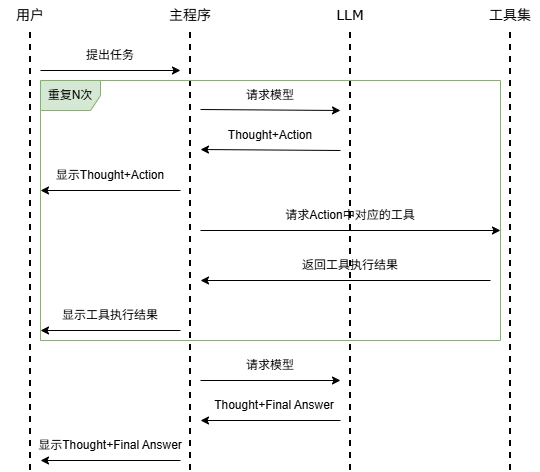

The diagram above was exported from draw.io. Its source (the exported page's mxGraphModel, read from the mxfile embedded in the PNG):
<mxGraphModel dx="1426" dy="743" grid="1" gridSize="10" guides="1" tooltips="1" connect="1" arrows="1" fold="1" page="1" pageScale="1" pageWidth="827" pageHeight="1169" math="0" shadow="0">
  <root>
    <mxCell id="0" />
    <mxCell id="1" parent="0" />
    <mxCell id="_-0rYJGnI36pnGt8bJcb-19" edge="1" parent="1" style="endArrow=none;dashed=1;html=1;rounded=0;jumpSize=6;strokeWidth=2;entryX=0.5;entryY=1;entryDx=0;entryDy=0;" target="_-0rYJGnI36pnGt8bJcb-7" value="">
      <mxGeometry height="50" relative="1" width="50" as="geometry">
        <mxPoint x="560" y="480" as="sourcePoint" />
        <mxPoint x="560" y="80" as="targetPoint" />
      </mxGeometry>
    </mxCell>
    <mxCell id="_-0rYJGnI36pnGt8bJcb-1" edge="1" parent="1" style="endArrow=none;dashed=1;html=1;rounded=0;jumpSize=6;strokeWidth=2;entryX=0.5;entryY=1;entryDx=0;entryDy=0;" target="_-0rYJGnI36pnGt8bJcb-6" value="">
      <mxGeometry height="50" relative="1" width="50" as="geometry">
        <mxPoint x="400" y="480" as="sourcePoint" />
        <mxPoint x="400" y="80" as="targetPoint" />
      </mxGeometry>
    </mxCell>
    <mxCell id="_-0rYJGnI36pnGt8bJcb-3" edge="1" parent="1" style="endArrow=none;dashed=1;html=1;rounded=0;jumpSize=6;strokeWidth=2;" value="">
      <mxGeometry height="50" relative="1" width="50" as="geometry">
        <mxPoint x="240" y="480" as="sourcePoint" />
        <mxPoint x="240" y="40" as="targetPoint" />
      </mxGeometry>
    </mxCell>
    <mxCell id="_-0rYJGnI36pnGt8bJcb-4" edge="1" parent="1" style="endArrow=none;dashed=1;html=1;rounded=0;jumpSize=6;strokeWidth=2;entryX=0.5;entryY=1;entryDx=0;entryDy=0;" target="_-0rYJGnI36pnGt8bJcb-8" value="">
      <mxGeometry height="50" relative="1" width="50" as="geometry">
        <mxPoint x="720" y="480" as="sourcePoint" />
        <mxPoint x="720" y="80" as="targetPoint" />
      </mxGeometry>
    </mxCell>
    <mxCell id="_-0rYJGnI36pnGt8bJcb-5" parent="1" style="text;html=1;whiteSpace=wrap;strokeColor=none;fillColor=none;align=center;verticalAlign=middle;rounded=0;fontFamily=Verdana;fontSize=14;" value="用户" vertex="1">
      <mxGeometry height="30" width="60" x="210" y="10" as="geometry" />
    </mxCell>
    <mxCell id="_-0rYJGnI36pnGt8bJcb-6" parent="1" style="text;html=1;whiteSpace=wrap;strokeColor=none;fillColor=none;align=center;verticalAlign=middle;rounded=0;fontFamily=Verdana;fontSize=14;" value="主程序" vertex="1">
      <mxGeometry height="30" width="60" x="370" y="10" as="geometry" />
    </mxCell>
    <mxCell id="_-0rYJGnI36pnGt8bJcb-7" parent="1" style="text;html=1;whiteSpace=wrap;strokeColor=none;fillColor=none;align=center;verticalAlign=middle;rounded=0;fontFamily=Verdana;fontSize=14;" value="LLM" vertex="1">
      <mxGeometry height="30" width="60" x="530" y="10" as="geometry" />
    </mxCell>
    <mxCell id="_-0rYJGnI36pnGt8bJcb-8" parent="1" style="text;html=1;whiteSpace=wrap;strokeColor=none;fillColor=none;align=center;verticalAlign=middle;rounded=0;fontFamily=Verdana;fontSize=14;" value="工具集" vertex="1">
      <mxGeometry height="30" width="60" x="690" y="10" as="geometry" />
    </mxCell>
    <mxCell id="_-0rYJGnI36pnGt8bJcb-9" edge="1" parent="1" style="endArrow=classic;html=1;rounded=0;" value="">
      <mxGeometry height="50" relative="1" width="50" as="geometry">
        <mxPoint x="250" y="80" as="sourcePoint" />
        <mxPoint x="390" y="80" as="targetPoint" />
      </mxGeometry>
    </mxCell>
    <mxCell id="_-0rYJGnI36pnGt8bJcb-10" parent="1" style="text;html=1;whiteSpace=wrap;strokeColor=none;fillColor=none;align=center;verticalAlign=middle;rounded=0;" value="提出任务" vertex="1">
      <mxGeometry height="30" width="60" x="290" y="50" as="geometry" />
    </mxCell>
    <mxCell id="_-0rYJGnI36pnGt8bJcb-11" edge="1" parent="1" style="endArrow=classic;html=1;rounded=0;" value="">
      <mxGeometry height="50" relative="1" width="50" as="geometry">
        <mxPoint x="410" y="119" as="sourcePoint" />
        <mxPoint x="550" y="120" as="targetPoint" />
      </mxGeometry>
    </mxCell>
    <mxCell id="_-0rYJGnI36pnGt8bJcb-12" parent="1" style="text;html=1;whiteSpace=wrap;strokeColor=none;fillColor=none;align=center;verticalAlign=middle;rounded=0;" value="请求模型" vertex="1">
      <mxGeometry height="30" width="60" x="450" y="90" as="geometry" />
    </mxCell>
    <mxCell id="_-0rYJGnI36pnGt8bJcb-13" edge="1" parent="1" style="endArrow=classic;html=1;rounded=0;" value="">
      <mxGeometry height="50" relative="1" width="50" as="geometry">
        <mxPoint x="550" y="160" as="sourcePoint" />
        <mxPoint x="410" y="159" as="targetPoint" />
      </mxGeometry>
    </mxCell>
    <mxCell id="_-0rYJGnI36pnGt8bJcb-14" parent="1" style="text;html=1;whiteSpace=wrap;strokeColor=none;fillColor=none;align=center;verticalAlign=middle;rounded=0;" value="Thought+Action" vertex="1">
      <mxGeometry height="30" width="60" x="450" y="130" as="geometry" />
    </mxCell>
    <mxCell id="_-0rYJGnI36pnGt8bJcb-15" edge="1" parent="1" style="endArrow=classic;html=1;rounded=0;" value="">
      <mxGeometry height="50" relative="1" width="50" as="geometry">
        <mxPoint x="390" y="200" as="sourcePoint" />
        <mxPoint x="250" y="200" as="targetPoint" />
      </mxGeometry>
    </mxCell>
    <mxCell id="_-0rYJGnI36pnGt8bJcb-16" parent="1" style="text;html=1;whiteSpace=wrap;strokeColor=none;fillColor=none;align=center;verticalAlign=middle;rounded=0;" value="显示Thought+Action" vertex="1">
      <mxGeometry height="30" width="120" x="260" y="170" as="geometry" />
    </mxCell>
    <mxCell id="_-0rYJGnI36pnGt8bJcb-17" edge="1" parent="1" style="endArrow=classic;html=1;rounded=0;" value="">
      <mxGeometry height="50" relative="1" width="50" as="geometry">
        <mxPoint x="410" y="240" as="sourcePoint" />
        <mxPoint x="710" y="240" as="targetPoint" />
      </mxGeometry>
    </mxCell>
    <mxCell id="_-0rYJGnI36pnGt8bJcb-20" parent="1" style="text;html=1;whiteSpace=wrap;strokeColor=none;fillColor=none;align=center;verticalAlign=middle;rounded=0;" value="请求Action中对应的工具" vertex="1">
      <mxGeometry height="30" width="140" x="490" y="210" as="geometry" />
    </mxCell>
    <mxCell id="_-0rYJGnI36pnGt8bJcb-21" edge="1" parent="1" style="endArrow=classic;html=1;rounded=0;" value="">
      <mxGeometry height="50" relative="1" width="50" as="geometry">
        <mxPoint x="700" y="290" as="sourcePoint" />
        <mxPoint x="410" y="290" as="targetPoint" />
      </mxGeometry>
    </mxCell>
    <mxCell id="_-0rYJGnI36pnGt8bJcb-24" parent="1" style="text;html=1;whiteSpace=wrap;strokeColor=none;fillColor=none;align=center;verticalAlign=middle;rounded=0;" value="返回工具执行结果" vertex="1">
      <mxGeometry height="30" width="130" x="495" y="260" as="geometry" />
    </mxCell>
    <mxCell id="_-0rYJGnI36pnGt8bJcb-25" edge="1" parent="1" style="endArrow=classic;html=1;rounded=0;" value="">
      <mxGeometry height="50" relative="1" width="50" as="geometry">
        <mxPoint x="390" y="340" as="sourcePoint" />
        <mxPoint x="250" y="340" as="targetPoint" />
      </mxGeometry>
    </mxCell>
    <mxCell id="_-0rYJGnI36pnGt8bJcb-27" parent="1" style="text;html=1;whiteSpace=wrap;strokeColor=none;fillColor=none;align=center;verticalAlign=middle;rounded=0;" value="显示工具执行结果" vertex="1">
      <mxGeometry height="30" width="120" x="260" y="310" as="geometry" />
    </mxCell>
    <mxCell id="_-0rYJGnI36pnGt8bJcb-34" parent="1" style="shape=umlFrame;whiteSpace=wrap;html=1;pointerEvents=0;fillColor=#d5e8d4;strokeColor=#82b366;" value="重复N次" vertex="1">
      <mxGeometry height="260" width="460" x="250" y="90" as="geometry" />
    </mxCell>
    <mxCell id="_-0rYJGnI36pnGt8bJcb-36" edge="1" parent="1" style="endArrow=classic;html=1;rounded=0;" value="">
      <mxGeometry height="50" relative="1" width="50" as="geometry">
        <mxPoint x="410" y="390" as="sourcePoint" />
        <mxPoint x="550" y="390" as="targetPoint" />
      </mxGeometry>
    </mxCell>
    <mxCell id="_-0rYJGnI36pnGt8bJcb-37" parent="1" style="text;html=1;whiteSpace=wrap;strokeColor=none;fillColor=none;align=center;verticalAlign=middle;rounded=0;" value="请求模型" vertex="1">
      <mxGeometry height="30" width="60" x="450" y="360" as="geometry" />
    </mxCell>
    <mxCell id="_-0rYJGnI36pnGt8bJcb-38" edge="1" parent="1" style="endArrow=classic;html=1;rounded=0;" value="">
      <mxGeometry height="50" relative="1" width="50" as="geometry">
        <mxPoint x="550" y="430" as="sourcePoint" />
        <mxPoint x="410" y="430" as="targetPoint" />
      </mxGeometry>
    </mxCell>
    <mxCell id="_-0rYJGnI36pnGt8bJcb-39" parent="1" style="text;html=1;whiteSpace=wrap;strokeColor=none;fillColor=none;align=center;verticalAlign=middle;rounded=0;" value="Thought+Final Answer" vertex="1">
      <mxGeometry height="30" width="140" x="414" y="400" as="geometry" />
    </mxCell>
    <mxCell id="_-0rYJGnI36pnGt8bJcb-40" edge="1" parent="1" style="endArrow=classic;html=1;rounded=0;" value="">
      <mxGeometry height="50" relative="1" width="50" as="geometry">
        <mxPoint x="390" y="470" as="sourcePoint" />
        <mxPoint x="250" y="470" as="targetPoint" />
      </mxGeometry>
    </mxCell>
    <mxCell id="_-0rYJGnI36pnGt8bJcb-41" parent="1" style="text;html=1;whiteSpace=wrap;strokeColor=none;fillColor=none;align=center;verticalAlign=middle;rounded=0;" value="显示Thought+Final Answer" vertex="1">
      <mxGeometry height="30" width="160" x="240" y="440" as="geometry" />
    </mxCell>
  </root>
</mxGraphModel>